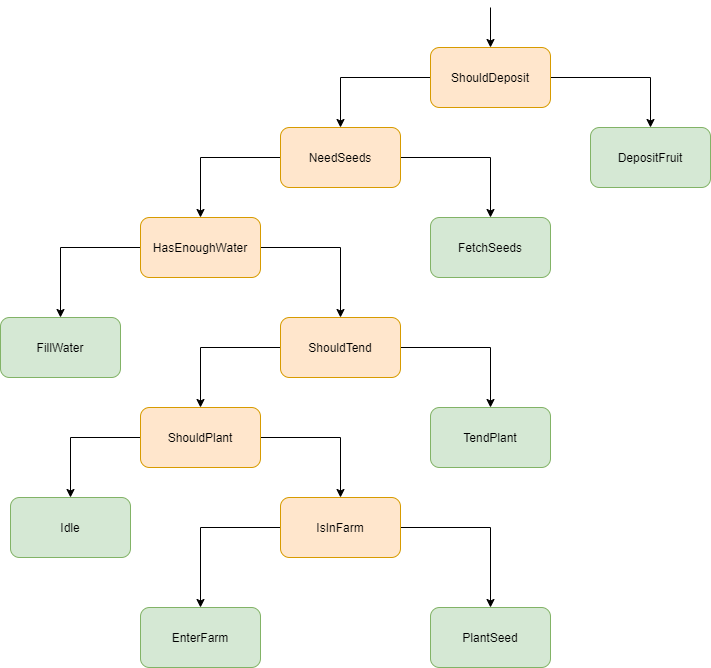

The diagram above was exported from draw.io. Its source (the exported page's mxGraphModel, read from the mxfile embedded in the PNG):
<mxGraphModel dx="1632" dy="454" grid="1" gridSize="10" guides="1" tooltips="1" connect="1" arrows="1" fold="1" page="1" pageScale="1" pageWidth="850" pageHeight="1100" math="0" shadow="0">
  <root>
    <mxCell id="0" />
    <mxCell id="1" parent="0" />
    <mxCell id="PEF3GezA6re0h4MehtGd-5" style="edgeStyle=orthogonalEdgeStyle;rounded=0;orthogonalLoop=1;jettySize=auto;html=1;" edge="1" parent="1" source="PEF3GezA6re0h4MehtGd-1" target="PEF3GezA6re0h4MehtGd-2">
      <mxGeometry relative="1" as="geometry" />
    </mxCell>
    <mxCell id="PEF3GezA6re0h4MehtGd-26" style="edgeStyle=orthogonalEdgeStyle;rounded=0;orthogonalLoop=1;jettySize=auto;html=1;" edge="1" parent="1" source="PEF3GezA6re0h4MehtGd-1" target="PEF3GezA6re0h4MehtGd-25">
      <mxGeometry relative="1" as="geometry" />
    </mxCell>
    <mxCell id="PEF3GezA6re0h4MehtGd-1" value="ShouldDeposit" style="rounded=1;whiteSpace=wrap;html=1;fillColor=#ffe6cc;strokeColor=#d79b00;" vertex="1" parent="1">
      <mxGeometry x="350" y="50" width="120" height="60" as="geometry" />
    </mxCell>
    <mxCell id="PEF3GezA6re0h4MehtGd-6" style="edgeStyle=orthogonalEdgeStyle;rounded=0;orthogonalLoop=1;jettySize=auto;html=1;" edge="1" parent="1" source="PEF3GezA6re0h4MehtGd-2" target="PEF3GezA6re0h4MehtGd-3">
      <mxGeometry relative="1" as="geometry" />
    </mxCell>
    <mxCell id="PEF3GezA6re0h4MehtGd-24" style="edgeStyle=orthogonalEdgeStyle;rounded=0;orthogonalLoop=1;jettySize=auto;html=1;" edge="1" parent="1" source="PEF3GezA6re0h4MehtGd-2" target="PEF3GezA6re0h4MehtGd-22">
      <mxGeometry relative="1" as="geometry" />
    </mxCell>
    <mxCell id="PEF3GezA6re0h4MehtGd-2" value="NeedSeeds" style="rounded=1;whiteSpace=wrap;html=1;fillColor=#ffe6cc;strokeColor=#d79b00;" vertex="1" parent="1">
      <mxGeometry x="200" y="130" width="120" height="60" as="geometry" />
    </mxCell>
    <mxCell id="PEF3GezA6re0h4MehtGd-7" style="edgeStyle=orthogonalEdgeStyle;rounded=0;orthogonalLoop=1;jettySize=auto;html=1;" edge="1" parent="1" source="PEF3GezA6re0h4MehtGd-3" target="PEF3GezA6re0h4MehtGd-4">
      <mxGeometry relative="1" as="geometry" />
    </mxCell>
    <mxCell id="PEF3GezA6re0h4MehtGd-10" style="edgeStyle=orthogonalEdgeStyle;rounded=0;orthogonalLoop=1;jettySize=auto;html=1;" edge="1" parent="1" source="PEF3GezA6re0h4MehtGd-3" target="PEF3GezA6re0h4MehtGd-8">
      <mxGeometry relative="1" as="geometry" />
    </mxCell>
    <mxCell id="PEF3GezA6re0h4MehtGd-3" value="HasEnoughWater" style="rounded=1;whiteSpace=wrap;html=1;fillColor=#ffe6cc;strokeColor=#d79b00;" vertex="1" parent="1">
      <mxGeometry x="60" y="220" width="120" height="60" as="geometry" />
    </mxCell>
    <mxCell id="PEF3GezA6re0h4MehtGd-4" value="FillWater" style="rounded=1;whiteSpace=wrap;html=1;fillColor=#d5e8d4;strokeColor=#82b366;" vertex="1" parent="1">
      <mxGeometry x="-80" y="320" width="120" height="60" as="geometry" />
    </mxCell>
    <mxCell id="PEF3GezA6re0h4MehtGd-11" style="edgeStyle=orthogonalEdgeStyle;rounded=0;orthogonalLoop=1;jettySize=auto;html=1;" edge="1" parent="1" source="PEF3GezA6re0h4MehtGd-8" target="PEF3GezA6re0h4MehtGd-9">
      <mxGeometry relative="1" as="geometry" />
    </mxCell>
    <mxCell id="PEF3GezA6re0h4MehtGd-21" style="edgeStyle=orthogonalEdgeStyle;rounded=0;orthogonalLoop=1;jettySize=auto;html=1;" edge="1" parent="1" source="PEF3GezA6re0h4MehtGd-8" target="PEF3GezA6re0h4MehtGd-20">
      <mxGeometry relative="1" as="geometry" />
    </mxCell>
    <mxCell id="PEF3GezA6re0h4MehtGd-8" value="ShouldTend&lt;span style=&quot;color: rgba(0 , 0 , 0 , 0) ; font-family: monospace ; font-size: 0px&quot;&gt;%3CmxGraphModel%3E%3Croot%3E%3CmxCell%20id%3D%220%22%2F%3E%3CmxCell%20id%3D%221%22%20parent%3D%220%22%2F%3E%3CmxCell%20id%3D%222%22%20value%3D%22ShouldDeposit%22%20style%3D%22rounded%3D1%3BwhiteSpace%3Dwrap%3Bhtml%3D1%3B%22%20vertex%3D%221%22%20parent%3D%221%22%3E%3CmxGeometry%20x%3D%22350%22%20y%3D%2210%22%20width%3D%22120%22%20height%3D%2260%22%20as%3D%22geometry%22%2F%3E%3C%2FmxCell%3E%3C%2Froot%3E%3C%2FmxGraphModel%3E&lt;/span&gt;&lt;span style=&quot;color: rgba(0 , 0 , 0 , 0) ; font-family: monospace ; font-size: 0px&quot;&gt;%3CmxGraphModel%3E%3Croot%3E%3CmxCell%20id%3D%220%22%2F%3E%3CmxCell%20id%3D%221%22%20parent%3D%220%22%2F%3E%3CmxCell%20id%3D%222%22%20value%3D%22ShouldDeposit%22%20style%3D%22rounded%3D1%3BwhiteSpace%3Dwrap%3Bhtml%3D1%3B%22%20vertex%3D%221%22%20parent%3D%221%22%3E%3CmxGeometry%20x%3D%22350%22%20y%3D%2210%22%20width%3D%22120%22%20height%3D%2260%22%20as%3D%22geometry%22%2F%3E%3C%2FmxCell%3E%3C%2Froot%3E%3C%2FmxGraphModel%3E&lt;/span&gt;" style="rounded=1;whiteSpace=wrap;html=1;fillColor=#ffe6cc;strokeColor=#d79b00;" vertex="1" parent="1">
      <mxGeometry x="200" y="320" width="120" height="60" as="geometry" />
    </mxCell>
    <mxCell id="PEF3GezA6re0h4MehtGd-13" style="edgeStyle=orthogonalEdgeStyle;rounded=0;orthogonalLoop=1;jettySize=auto;html=1;" edge="1" parent="1" source="PEF3GezA6re0h4MehtGd-9" target="PEF3GezA6re0h4MehtGd-12">
      <mxGeometry relative="1" as="geometry" />
    </mxCell>
    <mxCell id="PEF3GezA6re0h4MehtGd-15" style="edgeStyle=orthogonalEdgeStyle;rounded=0;orthogonalLoop=1;jettySize=auto;html=1;" edge="1" parent="1" source="PEF3GezA6re0h4MehtGd-9" target="PEF3GezA6re0h4MehtGd-14">
      <mxGeometry relative="1" as="geometry" />
    </mxCell>
    <mxCell id="PEF3GezA6re0h4MehtGd-9" value="ShouldPlant&lt;span style=&quot;color: rgba(0 , 0 , 0 , 0) ; font-family: monospace ; font-size: 0px&quot;&gt;%3CmxGraphModel%3E%3Croot%3E%3CmxCell%20id%3D%220%22%2F%3E%3CmxCell%20id%3D%221%22%20parent%3D%220%22%2F%3E%3CmxCell%20id%3D%222%22%20value%3D%22ShouldDeposit%22%20style%3D%22rounded%3D1%3BwhiteSpace%3Dwrap%3Bhtml%3D1%3B%22%20vertex%3D%221%22%20parent%3D%221%22%3E%3CmxGeometry%20x%3D%22350%22%20y%3D%2210%22%20width%3D%22120%22%20height%3D%2260%22%20as%3D%22geometry%22%2F%3E%3C%2FmxCell%3E%3C%2Froot%3E%3C%2FmxGraphModel%3E&lt;/span&gt;" style="rounded=1;whiteSpace=wrap;html=1;fillColor=#ffe6cc;strokeColor=#d79b00;" vertex="1" parent="1">
      <mxGeometry x="60" y="410" width="120" height="60" as="geometry" />
    </mxCell>
    <mxCell id="PEF3GezA6re0h4MehtGd-12" value="Idle" style="rounded=1;whiteSpace=wrap;html=1;fillColor=#d5e8d4;strokeColor=#82b366;" vertex="1" parent="1">
      <mxGeometry x="-70" y="500" width="120" height="60" as="geometry" />
    </mxCell>
    <mxCell id="PEF3GezA6re0h4MehtGd-18" style="edgeStyle=orthogonalEdgeStyle;rounded=0;orthogonalLoop=1;jettySize=auto;html=1;" edge="1" parent="1" source="PEF3GezA6re0h4MehtGd-14" target="PEF3GezA6re0h4MehtGd-16">
      <mxGeometry relative="1" as="geometry" />
    </mxCell>
    <mxCell id="PEF3GezA6re0h4MehtGd-19" style="edgeStyle=orthogonalEdgeStyle;rounded=0;orthogonalLoop=1;jettySize=auto;html=1;" edge="1" parent="1" source="PEF3GezA6re0h4MehtGd-14" target="PEF3GezA6re0h4MehtGd-17">
      <mxGeometry relative="1" as="geometry" />
    </mxCell>
    <mxCell id="PEF3GezA6re0h4MehtGd-14" value="IsInFarm" style="rounded=1;whiteSpace=wrap;html=1;fillColor=#ffe6cc;strokeColor=#d79b00;" vertex="1" parent="1">
      <mxGeometry x="200" y="500" width="120" height="60" as="geometry" />
    </mxCell>
    <mxCell id="PEF3GezA6re0h4MehtGd-16" value="EnterFarm" style="rounded=1;whiteSpace=wrap;html=1;fillColor=#d5e8d4;strokeColor=#82b366;" vertex="1" parent="1">
      <mxGeometry x="60" y="610" width="120" height="60" as="geometry" />
    </mxCell>
    <mxCell id="PEF3GezA6re0h4MehtGd-17" value="PlantSeed" style="rounded=1;whiteSpace=wrap;html=1;fillColor=#d5e8d4;strokeColor=#82b366;" vertex="1" parent="1">
      <mxGeometry x="350" y="610" width="120" height="60" as="geometry" />
    </mxCell>
    <mxCell id="PEF3GezA6re0h4MehtGd-20" value="TendPlant" style="rounded=1;whiteSpace=wrap;html=1;fillColor=#d5e8d4;strokeColor=#82b366;" vertex="1" parent="1">
      <mxGeometry x="350" y="410" width="120" height="60" as="geometry" />
    </mxCell>
    <mxCell id="PEF3GezA6re0h4MehtGd-22" value="FetchSeeds" style="rounded=1;whiteSpace=wrap;html=1;fillColor=#d5e8d4;strokeColor=#82b366;" vertex="1" parent="1">
      <mxGeometry x="350" y="220" width="120" height="60" as="geometry" />
    </mxCell>
    <mxCell id="PEF3GezA6re0h4MehtGd-25" value="DepositFruit" style="rounded=1;whiteSpace=wrap;html=1;fillColor=#d5e8d4;strokeColor=#82b366;" vertex="1" parent="1">
      <mxGeometry x="510" y="130" width="120" height="60" as="geometry" />
    </mxCell>
    <mxCell id="PEF3GezA6re0h4MehtGd-27" value="" style="endArrow=classic;html=1;rounded=0;entryX=0.5;entryY=0;entryDx=0;entryDy=0;" edge="1" parent="1" target="PEF3GezA6re0h4MehtGd-1">
      <mxGeometry width="50" height="50" relative="1" as="geometry">
        <mxPoint x="410" y="10" as="sourcePoint" />
        <mxPoint x="340" y="60" as="targetPoint" />
      </mxGeometry>
    </mxCell>
  </root>
</mxGraphModel>